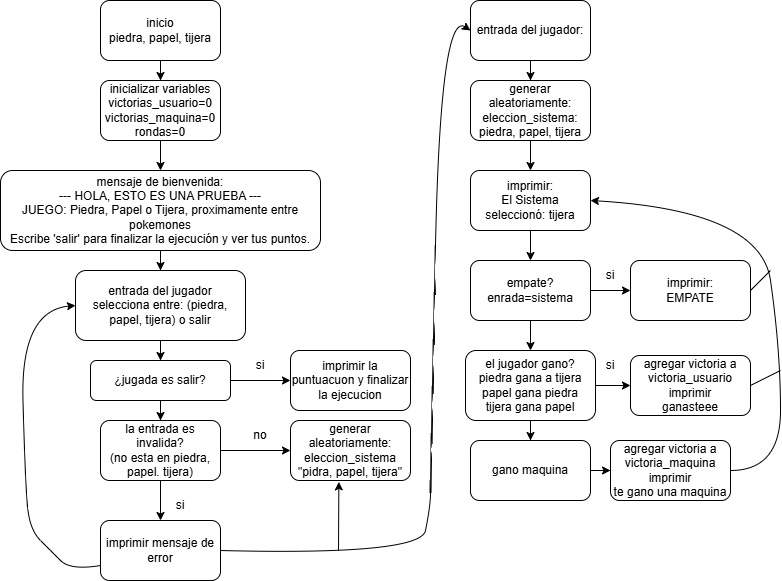

The diagram above was exported from draw.io. Its source (the exported page's mxGraphModel, read from the mxfile embedded in the PNG):
<mxGraphModel dx="1480" dy="562" grid="1" gridSize="10" guides="1" tooltips="1" connect="1" arrows="1" fold="1" page="1" pageScale="1" pageWidth="827" pageHeight="1169" math="0" shadow="0">
  <root>
    <mxCell id="0" />
    <mxCell id="1" parent="0" />
    <mxCell id="AGM9N0l5yIWDhha9sdR9-3" edge="1" parent="1" source="AGM9N0l5yIWDhha9sdR9-1" style="edgeStyle=orthogonalEdgeStyle;rounded=0;orthogonalLoop=1;jettySize=auto;html=1;" target="AGM9N0l5yIWDhha9sdR9-2" value="">
      <mxGeometry relative="1" as="geometry" />
    </mxCell>
    <mxCell id="AGM9N0l5yIWDhha9sdR9-1" parent="1" style="rounded=1;whiteSpace=wrap;html=1;" value="inicio&lt;div&gt;piedra, papel, tijera&lt;/div&gt;" vertex="1">
      <mxGeometry height="60" width="120" x="40" y="30" as="geometry" />
    </mxCell>
    <mxCell id="AGM9N0l5yIWDhha9sdR9-5" edge="1" parent="1" source="AGM9N0l5yIWDhha9sdR9-2" style="edgeStyle=orthogonalEdgeStyle;rounded=0;orthogonalLoop=1;jettySize=auto;html=1;" target="AGM9N0l5yIWDhha9sdR9-4" value="">
      <mxGeometry relative="1" as="geometry" />
    </mxCell>
    <mxCell id="AGM9N0l5yIWDhha9sdR9-2" parent="1" style="rounded=1;whiteSpace=wrap;html=1;" value="inicializar variables&lt;div&gt;victorias_usuario=0&lt;/div&gt;&lt;div&gt;victorias_maquina=0&lt;/div&gt;&lt;div&gt;rondas=0&lt;/div&gt;" vertex="1">
      <mxGeometry height="60" width="120" x="40" y="110" as="geometry" />
    </mxCell>
    <mxCell id="AGM9N0l5yIWDhha9sdR9-7" edge="1" parent="1" source="AGM9N0l5yIWDhha9sdR9-4" style="edgeStyle=orthogonalEdgeStyle;rounded=0;orthogonalLoop=1;jettySize=auto;html=1;" target="AGM9N0l5yIWDhha9sdR9-6" value="">
      <mxGeometry relative="1" as="geometry" />
    </mxCell>
    <mxCell id="AGM9N0l5yIWDhha9sdR9-4" parent="1" style="rounded=1;whiteSpace=wrap;html=1;" value="mensaje de bienvenida:&lt;div&gt;&lt;div&gt;--- HOLA, ESTO ES UNA PRUEBA ---&lt;/div&gt;&lt;div&gt;JUEGO: Piedra, Papel o Tijera, proximamente entre pokemones&lt;/div&gt;&lt;div&gt;Escribe 'salir' para finalizar la ejecución y ver tus puntos.&lt;/div&gt;&lt;/div&gt;" vertex="1">
      <mxGeometry height="80" width="320" x="-60" y="200" as="geometry" />
    </mxCell>
    <mxCell id="AGM9N0l5yIWDhha9sdR9-9" edge="1" parent="1" source="AGM9N0l5yIWDhha9sdR9-6" style="edgeStyle=orthogonalEdgeStyle;rounded=0;orthogonalLoop=1;jettySize=auto;html=1;" target="AGM9N0l5yIWDhha9sdR9-8" value="">
      <mxGeometry relative="1" as="geometry" />
    </mxCell>
    <mxCell id="AGM9N0l5yIWDhha9sdR9-6" parent="1" style="rounded=1;whiteSpace=wrap;html=1;" value="entrada del jugador&lt;div&gt;selecciona entre: (piedra, papel, tijera) o salir&lt;/div&gt;" vertex="1">
      <mxGeometry height="70" width="170" x="15" y="300" as="geometry" />
    </mxCell>
    <mxCell id="AGM9N0l5yIWDhha9sdR9-11" edge="1" parent="1" source="AGM9N0l5yIWDhha9sdR9-8" style="edgeStyle=orthogonalEdgeStyle;rounded=0;orthogonalLoop=1;jettySize=auto;html=1;" target="AGM9N0l5yIWDhha9sdR9-10" value="">
      <mxGeometry relative="1" as="geometry" />
    </mxCell>
    <mxCell id="AGM9N0l5yIWDhha9sdR9-13" edge="1" parent="1" source="AGM9N0l5yIWDhha9sdR9-8" style="edgeStyle=orthogonalEdgeStyle;rounded=0;orthogonalLoop=1;jettySize=auto;html=1;" target="AGM9N0l5yIWDhha9sdR9-12" value="">
      <mxGeometry relative="1" as="geometry" />
    </mxCell>
    <mxCell id="AGM9N0l5yIWDhha9sdR9-8" parent="1" style="whiteSpace=wrap;html=1;rounded=1;" value="¿jugada es salir?" vertex="1">
      <mxGeometry height="40" width="140" x="30" y="390" as="geometry" />
    </mxCell>
    <mxCell id="AGM9N0l5yIWDhha9sdR9-10" parent="1" style="rounded=1;whiteSpace=wrap;html=1;" value="imprimir la puntuacuon y finalizar la ejecucion" vertex="1">
      <mxGeometry height="60" width="120" x="230" y="380" as="geometry" />
    </mxCell>
    <mxCell id="AGM9N0l5yIWDhha9sdR9-15" edge="1" parent="1" source="AGM9N0l5yIWDhha9sdR9-12" style="edgeStyle=orthogonalEdgeStyle;rounded=0;orthogonalLoop=1;jettySize=auto;html=1;" target="AGM9N0l5yIWDhha9sdR9-14" value="">
      <mxGeometry relative="1" as="geometry" />
    </mxCell>
    <mxCell id="AGM9N0l5yIWDhha9sdR9-17" edge="1" parent="1" source="AGM9N0l5yIWDhha9sdR9-12" style="edgeStyle=orthogonalEdgeStyle;rounded=0;orthogonalLoop=1;jettySize=auto;html=1;" target="AGM9N0l5yIWDhha9sdR9-16" value="">
      <mxGeometry relative="1" as="geometry" />
    </mxCell>
    <mxCell id="AGM9N0l5yIWDhha9sdR9-12" parent="1" style="rounded=1;whiteSpace=wrap;html=1;" value="la entrada es invalida?&lt;div&gt;(no esta en piedra, papel. tijera)&lt;/div&gt;" vertex="1">
      <mxGeometry height="60" width="120" x="40" y="450" as="geometry" />
    </mxCell>
    <mxCell id="AGM9N0l5yIWDhha9sdR9-14" parent="1" style="whiteSpace=wrap;html=1;rounded=1;" value="generar aleatoriamente:&lt;div&gt;eleccion_sistema &quot;pidra, papel, tijera&quot;&lt;/div&gt;" vertex="1">
      <mxGeometry height="60" width="120" x="230" y="450" as="geometry" />
    </mxCell>
    <mxCell id="AGM9N0l5yIWDhha9sdR9-16" parent="1" style="rounded=1;whiteSpace=wrap;html=1;" value="imprimir mensaje de error" vertex="1">
      <mxGeometry height="60" width="120" x="40" y="550" as="geometry" />
    </mxCell>
    <mxCell id="AGM9N0l5yIWDhha9sdR9-18" parent="1" style="text;html=1;whiteSpace=wrap;strokeColor=none;fillColor=none;align=center;verticalAlign=middle;rounded=0;" value="si" vertex="1">
      <mxGeometry height="30" width="60" x="170" y="380" as="geometry" />
    </mxCell>
    <mxCell id="AGM9N0l5yIWDhha9sdR9-19" parent="1" style="text;html=1;whiteSpace=wrap;strokeColor=none;fillColor=none;align=center;verticalAlign=middle;rounded=0;" value="no" vertex="1">
      <mxGeometry height="30" width="60" x="170" y="450" as="geometry" />
    </mxCell>
    <mxCell id="AGM9N0l5yIWDhha9sdR9-20" parent="1" style="text;html=1;whiteSpace=wrap;strokeColor=none;fillColor=none;align=center;verticalAlign=middle;rounded=0;" value="si" vertex="1">
      <mxGeometry height="30" width="60" x="90" y="520" as="geometry" />
    </mxCell>
    <mxCell id="AGM9N0l5yIWDhha9sdR9-21" edge="1" parent="1" source="AGM9N0l5yIWDhha9sdR9-16" style="curved=1;endArrow=classic;html=1;rounded=0;exitX=0;exitY=0.75;exitDx=0;exitDy=0;entryX=0;entryY=0.5;entryDx=0;entryDy=0;" target="AGM9N0l5yIWDhha9sdR9-6" value="">
      <mxGeometry height="50" relative="1" width="50" as="geometry">
        <Array as="points">
          <mxPoint x="10" y="600" />
          <mxPoint x="-10" y="580" />
          <mxPoint x="-30" y="560" />
          <mxPoint x="-35" y="520" />
          <mxPoint x="-40" y="340" />
        </Array>
        <mxPoint x="-35" y="570" as="sourcePoint" />
        <mxPoint x="15" y="520" as="targetPoint" />
      </mxGeometry>
    </mxCell>
    <mxCell id="AGM9N0l5yIWDhha9sdR9-24" edge="1" parent="1" source="AGM9N0l5yIWDhha9sdR9-22" style="edgeStyle=orthogonalEdgeStyle;rounded=0;orthogonalLoop=1;jettySize=auto;html=1;" target="AGM9N0l5yIWDhha9sdR9-23" value="">
      <mxGeometry relative="1" as="geometry" />
    </mxCell>
    <mxCell id="AGM9N0l5yIWDhha9sdR9-22" parent="1" style="rounded=1;whiteSpace=wrap;html=1;" value="entrada del jugador:" vertex="1">
      <mxGeometry height="60" width="120" x="410" y="30" as="geometry" />
    </mxCell>
    <mxCell id="AGM9N0l5yIWDhha9sdR9-26" edge="1" parent="1" source="AGM9N0l5yIWDhha9sdR9-23" style="edgeStyle=orthogonalEdgeStyle;rounded=0;orthogonalLoop=1;jettySize=auto;html=1;" target="AGM9N0l5yIWDhha9sdR9-25" value="">
      <mxGeometry relative="1" as="geometry" />
    </mxCell>
    <mxCell id="AGM9N0l5yIWDhha9sdR9-23" parent="1" style="whiteSpace=wrap;html=1;rounded=1;" value="generar aleatoriamente:&lt;div&gt;eleccion_sistema: piedra, papel, tijera&lt;/div&gt;" vertex="1">
      <mxGeometry height="60" width="120" x="410" y="110" as="geometry" />
    </mxCell>
    <mxCell id="AGM9N0l5yIWDhha9sdR9-28" edge="1" parent="1" source="AGM9N0l5yIWDhha9sdR9-25" style="edgeStyle=orthogonalEdgeStyle;rounded=0;orthogonalLoop=1;jettySize=auto;html=1;" target="AGM9N0l5yIWDhha9sdR9-27" value="">
      <mxGeometry relative="1" as="geometry" />
    </mxCell>
    <mxCell id="AGM9N0l5yIWDhha9sdR9-25" parent="1" style="whiteSpace=wrap;html=1;rounded=1;" value="imprimir:&lt;div&gt;El Sistema seleccionó: tijera&lt;/div&gt;" vertex="1">
      <mxGeometry height="60" width="120" x="410" y="200" as="geometry" />
    </mxCell>
    <mxCell id="AGM9N0l5yIWDhha9sdR9-30" edge="1" parent="1" source="AGM9N0l5yIWDhha9sdR9-27" style="edgeStyle=orthogonalEdgeStyle;rounded=0;orthogonalLoop=1;jettySize=auto;html=1;" target="AGM9N0l5yIWDhha9sdR9-29" value="">
      <mxGeometry relative="1" as="geometry" />
    </mxCell>
    <mxCell id="AGM9N0l5yIWDhha9sdR9-32" edge="1" parent="1" source="AGM9N0l5yIWDhha9sdR9-27" style="edgeStyle=orthogonalEdgeStyle;rounded=0;orthogonalLoop=1;jettySize=auto;html=1;" target="AGM9N0l5yIWDhha9sdR9-31" value="">
      <mxGeometry relative="1" as="geometry" />
    </mxCell>
    <mxCell id="AGM9N0l5yIWDhha9sdR9-27" parent="1" style="whiteSpace=wrap;html=1;rounded=1;" value="empate?&lt;div&gt;enrada=sistema&lt;/div&gt;" vertex="1">
      <mxGeometry height="60" width="120" x="410" y="290" as="geometry" />
    </mxCell>
    <mxCell id="AGM9N0l5yIWDhha9sdR9-29" parent="1" style="whiteSpace=wrap;html=1;rounded=1;" value="imprimir:&lt;div&gt;EMPATE&lt;/div&gt;" vertex="1">
      <mxGeometry height="60" width="120" x="570" y="290" as="geometry" />
    </mxCell>
    <mxCell id="AGM9N0l5yIWDhha9sdR9-34" edge="1" parent="1" source="AGM9N0l5yIWDhha9sdR9-31" style="edgeStyle=orthogonalEdgeStyle;rounded=0;orthogonalLoop=1;jettySize=auto;html=1;" target="AGM9N0l5yIWDhha9sdR9-33" value="">
      <mxGeometry relative="1" as="geometry" />
    </mxCell>
    <mxCell id="AGM9N0l5yIWDhha9sdR9-38" edge="1" parent="1" source="AGM9N0l5yIWDhha9sdR9-31" style="edgeStyle=orthogonalEdgeStyle;rounded=0;orthogonalLoop=1;jettySize=auto;html=1;" target="AGM9N0l5yIWDhha9sdR9-37" value="">
      <mxGeometry relative="1" as="geometry" />
    </mxCell>
    <mxCell id="AGM9N0l5yIWDhha9sdR9-31" parent="1" style="whiteSpace=wrap;html=1;rounded=1;" value="el jugador gano?&lt;div&gt;piedra gana a tijera&lt;/div&gt;&lt;div&gt;papel gana piedra&lt;/div&gt;&lt;div&gt;tijera gana papel&lt;/div&gt;" vertex="1">
      <mxGeometry height="70" width="130" x="405" y="380" as="geometry" />
    </mxCell>
    <mxCell id="AGM9N0l5yIWDhha9sdR9-36" edge="1" parent="1" source="AGM9N0l5yIWDhha9sdR9-33" style="edgeStyle=orthogonalEdgeStyle;rounded=0;orthogonalLoop=1;jettySize=auto;html=1;" target="AGM9N0l5yIWDhha9sdR9-35" value="">
      <mxGeometry relative="1" as="geometry" />
    </mxCell>
    <mxCell id="AGM9N0l5yIWDhha9sdR9-33" parent="1" style="whiteSpace=wrap;html=1;rounded=1;" value="gano maquina" vertex="1">
      <mxGeometry height="60" width="120" x="410" y="470" as="geometry" />
    </mxCell>
    <mxCell id="AGM9N0l5yIWDhha9sdR9-35" parent="1" style="whiteSpace=wrap;html=1;rounded=1;" value="agregar victoria a victoria_maquina&lt;div&gt;imprimir&lt;/div&gt;&lt;div&gt;te gano una maquina&lt;/div&gt;" vertex="1">
      <mxGeometry height="60" width="120" x="550" y="470" as="geometry" />
    </mxCell>
    <mxCell id="AGM9N0l5yIWDhha9sdR9-37" parent="1" style="whiteSpace=wrap;html=1;rounded=1;" value="agregar victoria a victoria_usuario&lt;div&gt;imprimir&lt;/div&gt;&lt;div&gt;ganasteee&lt;/div&gt;" vertex="1">
      <mxGeometry height="60" width="120" x="570" y="385" as="geometry" />
    </mxCell>
    <mxCell id="AGM9N0l5yIWDhha9sdR9-39" edge="1" parent="1" style="curved=1;endArrow=classic;html=1;rounded=0;entryX=1;entryY=0.5;entryDx=0;entryDy=0;" target="AGM9N0l5yIWDhha9sdR9-25" value="">
      <mxGeometry height="50" relative="1" width="50" as="geometry">
        <Array as="points">
          <mxPoint x="720" y="500" />
          <mxPoint x="720" y="380" />
          <mxPoint x="700" y="240" />
        </Array>
        <mxPoint x="670" y="500" as="sourcePoint" />
        <mxPoint x="710" y="230" as="targetPoint" />
      </mxGeometry>
    </mxCell>
    <mxCell id="AGM9N0l5yIWDhha9sdR9-40" edge="1" parent="1" source="AGM9N0l5yIWDhha9sdR9-37" style="endArrow=none;html=1;rounded=0;exitX=1;exitY=0.5;exitDx=0;exitDy=0;" value="">
      <mxGeometry height="50" relative="1" width="50" as="geometry">
        <mxPoint x="670" y="420" as="sourcePoint" />
        <mxPoint x="720" y="400" as="targetPoint" />
      </mxGeometry>
    </mxCell>
    <mxCell id="AGM9N0l5yIWDhha9sdR9-41" edge="1" parent="1" source="AGM9N0l5yIWDhha9sdR9-29" style="endArrow=none;html=1;rounded=0;exitX=1;exitY=0.5;exitDx=0;exitDy=0;" value="">
      <mxGeometry height="50" relative="1" width="50" as="geometry">
        <mxPoint x="660" y="350" as="sourcePoint" />
        <mxPoint x="710" y="300" as="targetPoint" />
      </mxGeometry>
    </mxCell>
    <mxCell id="AGM9N0l5yIWDhha9sdR9-42" parent="1" style="text;html=1;whiteSpace=wrap;strokeColor=none;fillColor=none;align=center;verticalAlign=middle;rounded=0;" value="si" vertex="1">
      <mxGeometry height="30" width="60" x="520" y="290" as="geometry" />
    </mxCell>
    <mxCell id="AGM9N0l5yIWDhha9sdR9-43" parent="1" style="text;html=1;whiteSpace=wrap;strokeColor=none;fillColor=none;align=center;verticalAlign=middle;rounded=0;" value="si" vertex="1">
      <mxGeometry height="30" width="60" x="520" y="380" as="geometry" />
    </mxCell>
    <mxCell id="AGM9N0l5yIWDhha9sdR9-45" edge="1" parent="1" source="AGM9N0l5yIWDhha9sdR9-16" style="curved=1;endArrow=classic;html=1;rounded=0;exitX=1;exitY=0.5;exitDx=0;exitDy=0;entryX=0;entryY=0.5;entryDx=0;entryDy=0;" target="AGM9N0l5yIWDhha9sdR9-22" value="">
      <mxGeometry height="50" relative="1" width="50" as="geometry">
        <Array as="points">
          <mxPoint x="360" y="585" />
          <mxPoint x="370" y="535" />
          <mxPoint x="370" y="510" />
          <mxPoint x="380" y="40" />
        </Array>
        <mxPoint x="340" y="585" as="sourcePoint" />
        <mxPoint x="390" y="220" as="targetPoint" />
      </mxGeometry>
    </mxCell>
    <mxCell id="AGM9N0l5yIWDhha9sdR9-46" edge="1" parent="1" style="endArrow=classic;html=1;rounded=0;entryX=0.403;entryY=1.023;entryDx=0;entryDy=0;entryPerimeter=0;" target="AGM9N0l5yIWDhha9sdR9-14" value="">
      <mxGeometry height="50" relative="1" width="50" as="geometry">
        <mxPoint x="278" y="580" as="sourcePoint" />
        <mxPoint x="270" y="550" as="targetPoint" />
      </mxGeometry>
    </mxCell>
  </root>
</mxGraphModel>